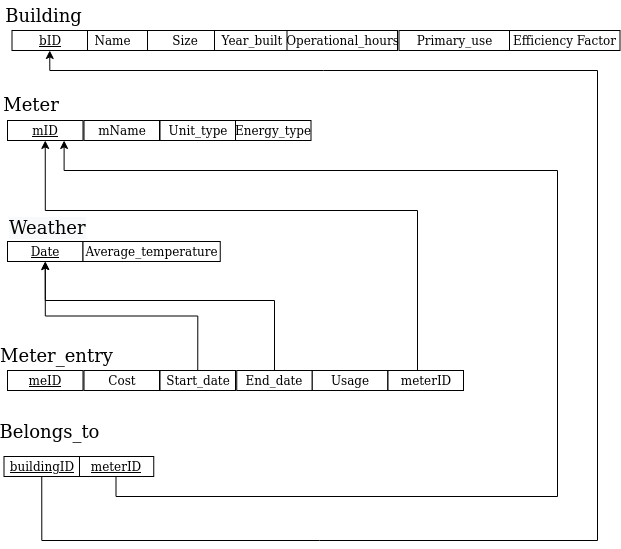

The diagram above was exported from draw.io. Its source (the exported page's mxGraphModel, read from the mxfile embedded in the PNG):
<mxGraphModel dx="1422" dy="612" grid="0" gridSize="10" guides="1" tooltips="1" connect="1" arrows="1" fold="1" page="1" pageScale="1" pageWidth="850" pageHeight="1100" math="0" shadow="0">
  <root>
    <mxCell id="0" />
    <mxCell id="1" parent="0" />
    <mxCell id="nKpLEPM9BrkMnmqF_9UH-1" value="&lt;u&gt;bID&lt;/u&gt;" style="rounded=0;whiteSpace=wrap;html=1;" vertex="1" parent="1">
      <mxGeometry x="93.5" y="514" width="75.5" height="20" as="geometry" />
    </mxCell>
    <mxCell id="nKpLEPM9BrkMnmqF_9UH-2" value="&lt;font style=&quot;font-size: 18px&quot;&gt;Building&lt;/font&gt;" style="text;html=1;strokeColor=none;fillColor=none;align=center;verticalAlign=middle;whiteSpace=wrap;rounded=0;" vertex="1" parent="1">
      <mxGeometry x="94" y="484" width="62.5" height="30" as="geometry" />
    </mxCell>
    <mxCell id="nKpLEPM9BrkMnmqF_9UH-3" value="Name&lt;span style=&quot;white-space: pre&quot;&gt;&#09;&lt;/span&gt;" style="rounded=0;whiteSpace=wrap;html=1;" vertex="1" parent="1">
      <mxGeometry x="169" y="514" width="75.5" height="20" as="geometry" />
    </mxCell>
    <mxCell id="nKpLEPM9BrkMnmqF_9UH-4" value="Size" style="rounded=0;whiteSpace=wrap;html=1;" vertex="1" parent="1">
      <mxGeometry x="229" y="514" width="75.5" height="20" as="geometry" />
    </mxCell>
    <mxCell id="nKpLEPM9BrkMnmqF_9UH-5" value="Year_built" style="rounded=0;whiteSpace=wrap;html=1;" vertex="1" parent="1">
      <mxGeometry x="296" y="514" width="75.5" height="20" as="geometry" />
    </mxCell>
    <mxCell id="nKpLEPM9BrkMnmqF_9UH-6" value="Operational_hours" style="rounded=0;whiteSpace=wrap;html=1;" vertex="1" parent="1">
      <mxGeometry x="368.5" y="514" width="110.5" height="20" as="geometry" />
    </mxCell>
    <mxCell id="nKpLEPM9BrkMnmqF_9UH-7" value="Primary_use" style="rounded=0;whiteSpace=wrap;html=1;" vertex="1" parent="1">
      <mxGeometry x="480.5" y="514" width="110.5" height="20" as="geometry" />
    </mxCell>
    <mxCell id="nKpLEPM9BrkMnmqF_9UH-8" value="&lt;font style=&quot;font-size: 18px&quot;&gt;Meter&lt;/font&gt;" style="text;html=1;strokeColor=none;fillColor=none;align=center;verticalAlign=middle;whiteSpace=wrap;rounded=0;" vertex="1" parent="1">
      <mxGeometry x="89" y="573" width="48" height="30" as="geometry" />
    </mxCell>
    <mxCell id="nKpLEPM9BrkMnmqF_9UH-9" value="&lt;u&gt;mID&lt;/u&gt;" style="rounded=0;whiteSpace=wrap;html=1;" vertex="1" parent="1">
      <mxGeometry x="89" y="604" width="75.5" height="20" as="geometry" />
    </mxCell>
    <mxCell id="nKpLEPM9BrkMnmqF_9UH-10" value="mName" style="rounded=0;whiteSpace=wrap;html=1;" vertex="1" parent="1">
      <mxGeometry x="165.5" y="604" width="75.5" height="20" as="geometry" />
    </mxCell>
    <mxCell id="nKpLEPM9BrkMnmqF_9UH-11" value="Unit_type" style="rounded=0;whiteSpace=wrap;html=1;" vertex="1" parent="1">
      <mxGeometry x="241.5" y="604" width="75.5" height="20" as="geometry" />
    </mxCell>
    <mxCell id="nKpLEPM9BrkMnmqF_9UH-12" value="Energy_type" style="rounded=0;whiteSpace=wrap;html=1;" vertex="1" parent="1">
      <mxGeometry x="317" y="604" width="75.5" height="20" as="geometry" />
    </mxCell>
    <mxCell id="nKpLEPM9BrkMnmqF_9UH-13" value="&lt;font style=&quot;font-size: 18px&quot;&gt;Meter_entry&lt;/font&gt;" style="text;html=1;strokeColor=none;fillColor=none;align=center;verticalAlign=middle;whiteSpace=wrap;rounded=0;" vertex="1" parent="1">
      <mxGeometry x="89" y="824" width="99" height="30" as="geometry" />
    </mxCell>
    <mxCell id="nKpLEPM9BrkMnmqF_9UH-14" value="&lt;u&gt;meID&lt;/u&gt;" style="rounded=0;whiteSpace=wrap;html=1;" vertex="1" parent="1">
      <mxGeometry x="89" y="854" width="75.5" height="20" as="geometry" />
    </mxCell>
    <mxCell id="nKpLEPM9BrkMnmqF_9UH-15" value="Cost" style="rounded=0;whiteSpace=wrap;html=1;" vertex="1" parent="1">
      <mxGeometry x="165.5" y="854" width="75.5" height="20" as="geometry" />
    </mxCell>
    <mxCell id="nKpLEPM9BrkMnmqF_9UH-16" style="edgeStyle=orthogonalEdgeStyle;rounded=0;orthogonalLoop=1;jettySize=auto;html=1;exitX=0.5;exitY=0;exitDx=0;exitDy=0;entryX=0.5;entryY=1;entryDx=0;entryDy=0;" edge="1" parent="1" source="nKpLEPM9BrkMnmqF_9UH-17" target="nKpLEPM9BrkMnmqF_9UH-22">
      <mxGeometry relative="1" as="geometry" />
    </mxCell>
    <mxCell id="nKpLEPM9BrkMnmqF_9UH-17" value="Start_date" style="rounded=0;whiteSpace=wrap;html=1;" vertex="1" parent="1">
      <mxGeometry x="241.5" y="854" width="75.5" height="20" as="geometry" />
    </mxCell>
    <mxCell id="nKpLEPM9BrkMnmqF_9UH-18" style="edgeStyle=orthogonalEdgeStyle;rounded=0;orthogonalLoop=1;jettySize=auto;html=1;exitX=0.5;exitY=0;exitDx=0;exitDy=0;entryX=0.5;entryY=1;entryDx=0;entryDy=0;" edge="1" parent="1" source="nKpLEPM9BrkMnmqF_9UH-19" target="nKpLEPM9BrkMnmqF_9UH-22">
      <mxGeometry relative="1" as="geometry">
        <mxPoint x="159" y="754" as="targetPoint" />
        <Array as="points">
          <mxPoint x="356" y="784" />
          <mxPoint x="127" y="784" />
        </Array>
      </mxGeometry>
    </mxCell>
    <mxCell id="nKpLEPM9BrkMnmqF_9UH-19" value="End_date" style="rounded=0;whiteSpace=wrap;html=1;" vertex="1" parent="1">
      <mxGeometry x="318.25" y="854" width="75.5" height="20" as="geometry" />
    </mxCell>
    <mxCell id="nKpLEPM9BrkMnmqF_9UH-20" value="Usage" style="rounded=0;whiteSpace=wrap;html=1;" vertex="1" parent="1">
      <mxGeometry x="393.75" y="854" width="75.5" height="20" as="geometry" />
    </mxCell>
    <mxCell id="nKpLEPM9BrkMnmqF_9UH-21" value="&lt;span style=&quot;color: rgb(0 , 0 , 0) ; font-family: &amp;#34;helvetica&amp;#34; ; font-size: 18px ; font-style: normal ; font-weight: 400 ; letter-spacing: normal ; text-align: center ; text-indent: 0px ; text-transform: none ; word-spacing: 0px ; background-color: rgb(248 , 249 , 250) ; display: inline ; float: none&quot;&gt;Weather&lt;/span&gt;" style="text;whiteSpace=wrap;html=1;" vertex="1" parent="1">
      <mxGeometry x="88.75" y="694" width="67" height="30" as="geometry" />
    </mxCell>
    <mxCell id="nKpLEPM9BrkMnmqF_9UH-22" value="&lt;u&gt;Date&lt;/u&gt;" style="rounded=0;whiteSpace=wrap;html=1;" vertex="1" parent="1">
      <mxGeometry x="89" y="725" width="75.5" height="20" as="geometry" />
    </mxCell>
    <mxCell id="nKpLEPM9BrkMnmqF_9UH-23" value="Average_temperature" style="rounded=0;whiteSpace=wrap;html=1;" vertex="1" parent="1">
      <mxGeometry x="164.5" y="725" width="137.25" height="20" as="geometry" />
    </mxCell>
    <mxCell id="nKpLEPM9BrkMnmqF_9UH-24" style="edgeStyle=orthogonalEdgeStyle;rounded=0;orthogonalLoop=1;jettySize=auto;html=1;exitX=0.5;exitY=1;exitDx=0;exitDy=0;entryX=0.5;entryY=1;entryDx=0;entryDy=0;" edge="1" parent="1" source="nKpLEPM9BrkMnmqF_9UH-25" target="nKpLEPM9BrkMnmqF_9UH-9">
      <mxGeometry relative="1" as="geometry">
        <mxPoint x="569" y="654" as="targetPoint" />
        <Array as="points">
          <mxPoint x="499" y="874" />
          <mxPoint x="499" y="694" />
          <mxPoint x="127" y="694" />
        </Array>
      </mxGeometry>
    </mxCell>
    <mxCell id="nKpLEPM9BrkMnmqF_9UH-25" value="meterID" style="rounded=0;whiteSpace=wrap;html=1;" vertex="1" parent="1">
      <mxGeometry x="469.5" y="854" width="75.5" height="20" as="geometry" />
    </mxCell>
    <mxCell id="nKpLEPM9BrkMnmqF_9UH-26" value="Efficiency Factor" style="rounded=0;whiteSpace=wrap;html=1;" vertex="1" parent="1">
      <mxGeometry x="591" y="514" width="110.5" height="20" as="geometry" />
    </mxCell>
    <mxCell id="nKpLEPM9BrkMnmqF_9UH-27" value="&lt;font style=&quot;font-size: 18px&quot;&gt;Belongs_to&lt;/font&gt;" style="text;html=1;strokeColor=none;fillColor=none;align=center;verticalAlign=middle;whiteSpace=wrap;rounded=0;" vertex="1" parent="1">
      <mxGeometry x="100" y="900" width="62.5" height="30" as="geometry" />
    </mxCell>
    <mxCell id="nKpLEPM9BrkMnmqF_9UH-28" style="edgeStyle=orthogonalEdgeStyle;rounded=0;orthogonalLoop=1;jettySize=auto;html=1;exitX=0.5;exitY=1;exitDx=0;exitDy=0;entryX=0.75;entryY=1;entryDx=0;entryDy=0;" edge="1" parent="1" source="nKpLEPM9BrkMnmqF_9UH-29" target="nKpLEPM9BrkMnmqF_9UH-9">
      <mxGeometry relative="1" as="geometry">
        <mxPoint x="159" y="634" as="targetPoint" />
        <Array as="points">
          <mxPoint x="198" y="980" />
          <mxPoint x="639" y="980" />
          <mxPoint x="639" y="654" />
          <mxPoint x="146" y="654" />
        </Array>
      </mxGeometry>
    </mxCell>
    <mxCell id="nKpLEPM9BrkMnmqF_9UH-29" value="&lt;u&gt;meterID&lt;/u&gt;" style="rounded=0;whiteSpace=wrap;html=1;" vertex="1" parent="1">
      <mxGeometry x="159.75" y="940" width="75.5" height="20" as="geometry" />
    </mxCell>
    <mxCell id="nKpLEPM9BrkMnmqF_9UH-30" style="edgeStyle=orthogonalEdgeStyle;rounded=0;orthogonalLoop=1;jettySize=auto;html=1;exitX=0.5;exitY=1;exitDx=0;exitDy=0;entryX=0.5;entryY=1;entryDx=0;entryDy=0;" edge="1" parent="1" source="nKpLEPM9BrkMnmqF_9UH-31" target="nKpLEPM9BrkMnmqF_9UH-1">
      <mxGeometry relative="1" as="geometry">
        <Array as="points">
          <mxPoint x="123" y="1024" />
          <mxPoint x="679" y="1024" />
          <mxPoint x="679" y="554" />
          <mxPoint x="131" y="554" />
        </Array>
      </mxGeometry>
    </mxCell>
    <mxCell id="nKpLEPM9BrkMnmqF_9UH-31" value="&lt;u&gt;buildingID&lt;/u&gt;" style="rounded=0;whiteSpace=wrap;html=1;" vertex="1" parent="1">
      <mxGeometry x="85.5" y="940" width="75.5" height="20" as="geometry" />
    </mxCell>
  </root>
</mxGraphModel>